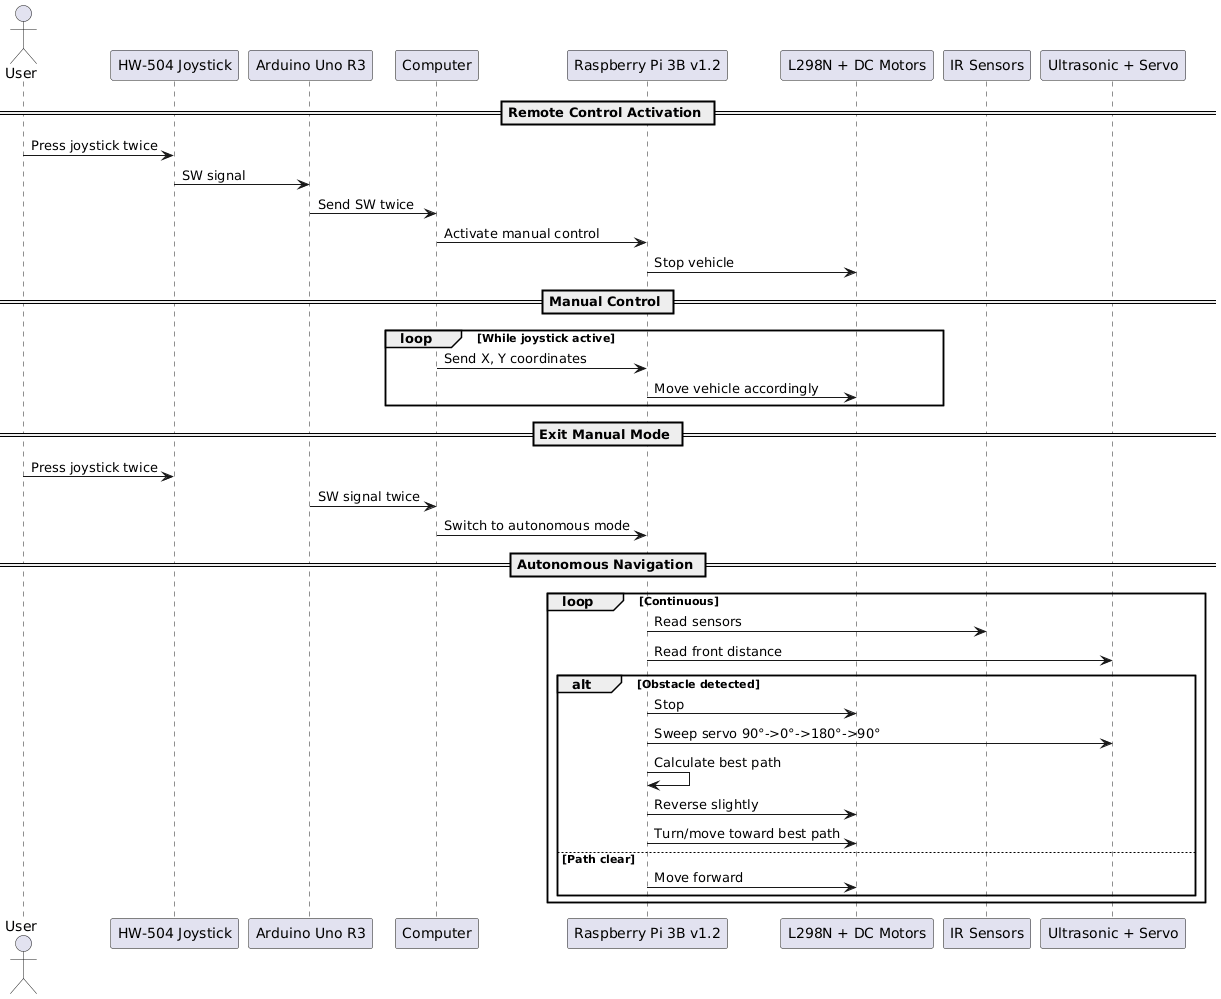

The diagram above was rendered by PlantUML. Its source (embedded in the PNG):
@startuml
actor User
participant "HW-504 Joystick" as Joystick
participant "Arduino Uno R3" as Arduino
participant Computer
participant "Raspberry Pi 3B v1.2" as RPi
participant "L298N + DC Motors" as Motors
participant "IR Sensors" as IR
participant "Ultrasonic + Servo" as US

== Remote Control Activation ==
User -> Joystick : Press joystick twice
Joystick -> Arduino : SW signal
Arduino -> Computer : Send SW twice
Computer -> RPi : Activate manual control
RPi -> Motors : Stop vehicle

== Manual Control ==
loop While joystick active
    Computer -> RPi : Send X, Y coordinates
    RPi -> Motors : Move vehicle accordingly
end

== Exit Manual Mode ==
User -> Joystick : Press joystick twice
Arduino -> Computer : SW signal twice
Computer -> RPi : Switch to autonomous mode

== Autonomous Navigation ==
loop Continuous
    RPi -> IR : Read sensors
    RPi -> US : Read front distance
    alt Obstacle detected
        RPi -> Motors : Stop
        RPi -> US : Sweep servo 90°->0°->180°->90°
        RPi -> RPi : Calculate best path
        RPi -> Motors : Reverse slightly
        RPi -> Motors : Turn/move toward best path
    else Path clear
        RPi -> Motors : Move forward
    end
end
@enduml